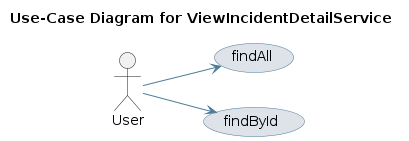

The diagram above was rendered by PlantUML. Its source (embedded in the PNG):
@startuml
skinparam usecase {
 BackgroundColor #DEE3E9 
 BorderColor #4D7A97 
 ArrowColor #4D7A97 
}
left to right direction
title Use-Case Diagram for ViewIncidentDetailService

actor User
usecase "findAll" as UC_findAll
User --> UC_findAll
usecase "findById" as UC_findById
User --> UC_findById
@enduml